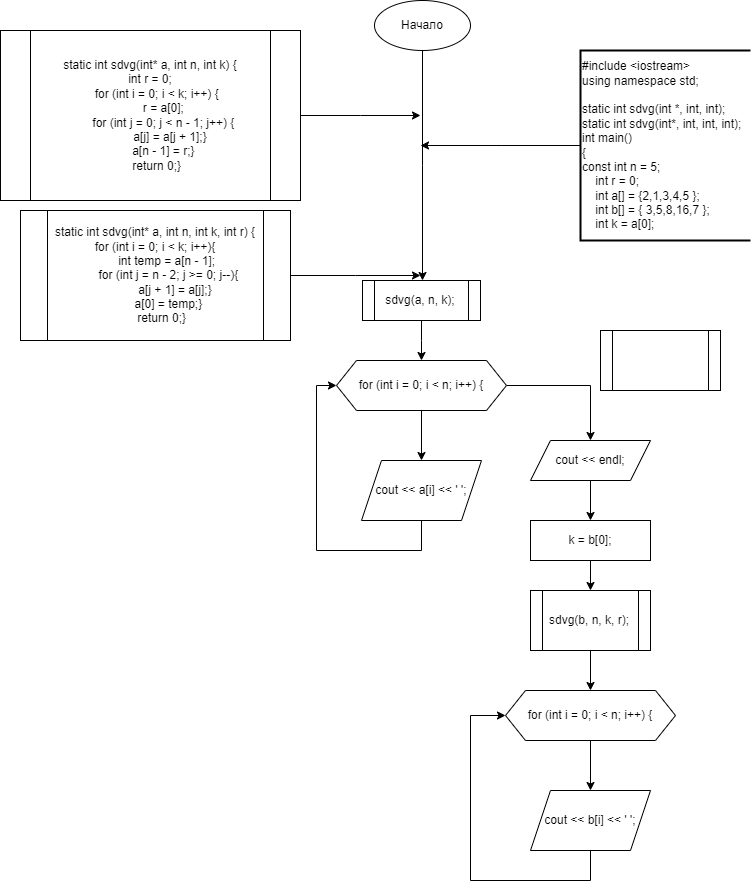

The diagram above was exported from draw.io. Its source (the exported page's mxGraphModel, read from the mxfile embedded in the PNG):
<mxGraphModel dx="2670" dy="956" grid="1" gridSize="10" guides="1" tooltips="1" connect="1" arrows="1" fold="1" page="1" pageScale="1" pageWidth="827" pageHeight="1169" math="0" shadow="0">
  <root>
    <mxCell id="0" />
    <mxCell id="1" parent="0" />
    <mxCell id="e7QlIqB7U9rKt8qyJDEN-4" style="edgeStyle=orthogonalEdgeStyle;rounded=0;orthogonalLoop=1;jettySize=auto;html=1;" edge="1" parent="1" source="e7QlIqB7U9rKt8qyJDEN-2">
      <mxGeometry relative="1" as="geometry">
        <mxPoint x="342" y="290" as="targetPoint" />
      </mxGeometry>
    </mxCell>
    <mxCell id="e7QlIqB7U9rKt8qyJDEN-2" value="Начало" style="ellipse;whiteSpace=wrap;html=1;" vertex="1" parent="1">
      <mxGeometry x="294" y="10" width="96" height="50" as="geometry" />
    </mxCell>
    <mxCell id="e7QlIqB7U9rKt8qyJDEN-23" style="edgeStyle=orthogonalEdgeStyle;rounded=0;orthogonalLoop=1;jettySize=auto;html=1;" edge="1" parent="1" source="e7QlIqB7U9rKt8qyJDEN-3">
      <mxGeometry relative="1" as="geometry">
        <mxPoint x="340" y="155" as="targetPoint" />
      </mxGeometry>
    </mxCell>
    <mxCell id="e7QlIqB7U9rKt8qyJDEN-3" value="&lt;div&gt;#include &amp;lt;iostream&amp;gt;&lt;/div&gt;&lt;div&gt;using namespace std;&lt;/div&gt;&lt;div&gt;&lt;br&gt;&lt;/div&gt;&lt;div&gt;static int sdvg(int *, int, int);&lt;/div&gt;&lt;div&gt;static int sdvg(int*, int, int, int);&lt;/div&gt;&lt;div&gt;&lt;div&gt;int main()&lt;/div&gt;&lt;div&gt;{&lt;/div&gt;&lt;div&gt;const int n = 5;&lt;span style=&quot;&quot;&gt;&lt;/span&gt;&lt;/div&gt;&lt;div&gt;&lt;span style=&quot;&quot;&gt;&lt;span style=&quot;&quot;&gt;&lt;span style=&quot;&quot;&gt;&amp;nbsp;&amp;nbsp;&amp;nbsp;&amp;nbsp;&lt;/span&gt;&lt;/span&gt;int r = 0;&lt;/span&gt;&lt;/div&gt;&lt;div&gt;&lt;span style=&quot;&quot;&gt;&lt;span style=&quot;&quot;&gt;&lt;span style=&quot;&quot;&gt;&amp;nbsp;&amp;nbsp;&amp;nbsp;&amp;nbsp;&lt;/span&gt;&lt;/span&gt;int a[] = {2,1,3,4,5 };&lt;/span&gt;&lt;/div&gt;&lt;div&gt;&lt;span style=&quot;&quot;&gt;&amp;nbsp; &amp;nbsp; int b[] = { 3,5,8,16,7 };&lt;br&gt;&lt;/span&gt;&lt;/div&gt;&lt;div&gt;&lt;span style=&quot;&quot;&gt;&lt;span style=&quot;&quot;&gt;&lt;span style=&quot;&quot;&gt;&amp;nbsp;&amp;nbsp;&amp;nbsp;&amp;nbsp;&lt;/span&gt;&lt;/span&gt;int k = a[0];&lt;/span&gt;&lt;/div&gt;&lt;/div&gt;" style="strokeWidth=2;html=1;shape=mxgraph.flowchart.annotation_1;align=left;pointerEvents=1;" vertex="1" parent="1">
      <mxGeometry x="500" y="60" width="170" height="190" as="geometry" />
    </mxCell>
    <mxCell id="e7QlIqB7U9rKt8qyJDEN-7" value="" style="edgeStyle=orthogonalEdgeStyle;rounded=0;orthogonalLoop=1;jettySize=auto;html=1;" edge="1" parent="1" source="e7QlIqB7U9rKt8qyJDEN-5">
      <mxGeometry relative="1" as="geometry">
        <mxPoint x="341" y="370" as="targetPoint" />
      </mxGeometry>
    </mxCell>
    <mxCell id="e7QlIqB7U9rKt8qyJDEN-5" value="&lt;div&gt;sdvg(a, n, k);&lt;/div&gt;" style="shape=process;whiteSpace=wrap;html=1;backgroundOutline=1;" vertex="1" parent="1">
      <mxGeometry x="282" y="290" width="118" height="40" as="geometry" />
    </mxCell>
    <mxCell id="e7QlIqB7U9rKt8qyJDEN-10" value="" style="edgeStyle=orthogonalEdgeStyle;rounded=0;orthogonalLoop=1;jettySize=auto;html=1;" edge="1" parent="1" source="e7QlIqB7U9rKt8qyJDEN-8" target="e7QlIqB7U9rKt8qyJDEN-9">
      <mxGeometry relative="1" as="geometry" />
    </mxCell>
    <mxCell id="e7QlIqB7U9rKt8qyJDEN-13" style="edgeStyle=orthogonalEdgeStyle;rounded=0;orthogonalLoop=1;jettySize=auto;html=1;" edge="1" parent="1" source="e7QlIqB7U9rKt8qyJDEN-8" target="e7QlIqB7U9rKt8qyJDEN-12">
      <mxGeometry relative="1" as="geometry" />
    </mxCell>
    <mxCell id="e7QlIqB7U9rKt8qyJDEN-8" value="for (int i = 0; i &amp;lt; n; i++) {" style="shape=hexagon;perimeter=hexagonPerimeter2;whiteSpace=wrap;html=1;fixedSize=1;" vertex="1" parent="1">
      <mxGeometry x="256" y="370" width="170" height="50" as="geometry" />
    </mxCell>
    <mxCell id="e7QlIqB7U9rKt8qyJDEN-11" style="edgeStyle=orthogonalEdgeStyle;rounded=0;orthogonalLoop=1;jettySize=auto;html=1;entryX=0;entryY=0.5;entryDx=0;entryDy=0;" edge="1" parent="1" source="e7QlIqB7U9rKt8qyJDEN-9" target="e7QlIqB7U9rKt8qyJDEN-8">
      <mxGeometry relative="1" as="geometry">
        <Array as="points">
          <mxPoint x="341" y="560" />
          <mxPoint x="236" y="560" />
          <mxPoint x="236" y="395" />
        </Array>
      </mxGeometry>
    </mxCell>
    <mxCell id="e7QlIqB7U9rKt8qyJDEN-9" value="&lt;div&gt;cout &amp;lt;&amp;lt; a[i] &amp;lt;&amp;lt; ' ';&lt;/div&gt;" style="shape=parallelogram;perimeter=parallelogramPerimeter;whiteSpace=wrap;html=1;fixedSize=1;" vertex="1" parent="1">
      <mxGeometry x="281" y="470" width="120" height="60" as="geometry" />
    </mxCell>
    <mxCell id="e7QlIqB7U9rKt8qyJDEN-15" value="" style="edgeStyle=orthogonalEdgeStyle;rounded=0;orthogonalLoop=1;jettySize=auto;html=1;" edge="1" parent="1" source="e7QlIqB7U9rKt8qyJDEN-12" target="e7QlIqB7U9rKt8qyJDEN-14">
      <mxGeometry relative="1" as="geometry" />
    </mxCell>
    <mxCell id="e7QlIqB7U9rKt8qyJDEN-12" value="&lt;div&gt;cout &amp;lt;&amp;lt; endl;&lt;/div&gt;" style="shape=parallelogram;perimeter=parallelogramPerimeter;whiteSpace=wrap;html=1;fixedSize=1;" vertex="1" parent="1">
      <mxGeometry x="450" y="450" width="120" height="40" as="geometry" />
    </mxCell>
    <mxCell id="e7QlIqB7U9rKt8qyJDEN-17" value="" style="edgeStyle=orthogonalEdgeStyle;rounded=0;orthogonalLoop=1;jettySize=auto;html=1;" edge="1" parent="1" source="e7QlIqB7U9rKt8qyJDEN-14" target="e7QlIqB7U9rKt8qyJDEN-16">
      <mxGeometry relative="1" as="geometry" />
    </mxCell>
    <mxCell id="e7QlIqB7U9rKt8qyJDEN-14" value="&lt;div&gt;k = b[0];&lt;/div&gt;" style="rounded=0;whiteSpace=wrap;html=1;" vertex="1" parent="1">
      <mxGeometry x="450" y="530" width="120" height="40" as="geometry" />
    </mxCell>
    <mxCell id="e7QlIqB7U9rKt8qyJDEN-22" value="" style="edgeStyle=orthogonalEdgeStyle;rounded=0;orthogonalLoop=1;jettySize=auto;html=1;" edge="1" parent="1" source="e7QlIqB7U9rKt8qyJDEN-16" target="e7QlIqB7U9rKt8qyJDEN-19">
      <mxGeometry relative="1" as="geometry" />
    </mxCell>
    <mxCell id="e7QlIqB7U9rKt8qyJDEN-16" value="sdvg(b, n, k, r);" style="shape=process;whiteSpace=wrap;html=1;backgroundOutline=1;" vertex="1" parent="1">
      <mxGeometry x="450" y="600" width="120" height="60" as="geometry" />
    </mxCell>
    <mxCell id="e7QlIqB7U9rKt8qyJDEN-18" value="" style="edgeStyle=orthogonalEdgeStyle;rounded=0;orthogonalLoop=1;jettySize=auto;html=1;" edge="1" parent="1" source="e7QlIqB7U9rKt8qyJDEN-19" target="e7QlIqB7U9rKt8qyJDEN-21">
      <mxGeometry relative="1" as="geometry" />
    </mxCell>
    <mxCell id="e7QlIqB7U9rKt8qyJDEN-19" value="for (int i = 0; i &amp;lt; n; i++) {" style="shape=hexagon;perimeter=hexagonPerimeter2;whiteSpace=wrap;html=1;fixedSize=1;" vertex="1" parent="1">
      <mxGeometry x="425" y="700" width="170" height="50" as="geometry" />
    </mxCell>
    <mxCell id="e7QlIqB7U9rKt8qyJDEN-20" style="edgeStyle=orthogonalEdgeStyle;rounded=0;orthogonalLoop=1;jettySize=auto;html=1;entryX=0;entryY=0.5;entryDx=0;entryDy=0;exitX=0.5;exitY=1;exitDx=0;exitDy=0;" edge="1" parent="1" source="e7QlIqB7U9rKt8qyJDEN-21" target="e7QlIqB7U9rKt8qyJDEN-19">
      <mxGeometry relative="1" as="geometry">
        <Array as="points">
          <mxPoint x="510" y="890" />
          <mxPoint x="390" y="890" />
          <mxPoint x="390" y="725" />
        </Array>
      </mxGeometry>
    </mxCell>
    <mxCell id="e7QlIqB7U9rKt8qyJDEN-21" value="&lt;div&gt;cout &amp;lt;&amp;lt; b[i] &amp;lt;&amp;lt; ' ';&lt;/div&gt;" style="shape=parallelogram;perimeter=parallelogramPerimeter;whiteSpace=wrap;html=1;fixedSize=1;" vertex="1" parent="1">
      <mxGeometry x="450" y="800" width="120" height="60" as="geometry" />
    </mxCell>
    <mxCell id="e7QlIqB7U9rKt8qyJDEN-26" style="edgeStyle=orthogonalEdgeStyle;rounded=0;orthogonalLoop=1;jettySize=auto;html=1;" edge="1" parent="1" source="e7QlIqB7U9rKt8qyJDEN-25">
      <mxGeometry relative="1" as="geometry">
        <mxPoint x="340" y="125" as="targetPoint" />
      </mxGeometry>
    </mxCell>
    <mxCell id="e7QlIqB7U9rKt8qyJDEN-25" value="&lt;div&gt;static int sdvg(int* a, int n, int k) {&lt;/div&gt;&lt;div&gt;int r = 0;&lt;span style=&quot;&quot;&gt;&lt;/span&gt;&lt;/div&gt;&lt;div&gt;&lt;span style=&quot;&quot;&gt;&lt;span style=&quot;&quot;&gt;&lt;span style=&quot;white-space: pre;&quot;&gt;&amp;nbsp;&amp;nbsp;&amp;nbsp;&amp;nbsp;&lt;/span&gt;&lt;/span&gt;for (int i = 0; i &amp;lt; k; i++) {&lt;/span&gt;&lt;/div&gt;&lt;div&gt;&lt;span style=&quot;&quot;&gt;&lt;span style=&quot;&quot;&gt;&lt;span style=&quot;white-space: pre;&quot;&gt;&amp;nbsp;&amp;nbsp;&amp;nbsp;&amp;nbsp;&lt;/span&gt;&lt;span style=&quot;white-space: pre;&quot;&gt;&amp;nbsp;&amp;nbsp;&amp;nbsp;&amp;nbsp;&lt;/span&gt;&lt;/span&gt;r = a[0];&lt;/span&gt;&lt;/div&gt;&lt;div&gt;&lt;span style=&quot;&quot;&gt;&lt;span style=&quot;&quot;&gt;&lt;span style=&quot;white-space: pre;&quot;&gt;&amp;nbsp;&amp;nbsp;&amp;nbsp;&amp;nbsp;&lt;/span&gt;&lt;span style=&quot;white-space: pre;&quot;&gt;&amp;nbsp;&amp;nbsp;&amp;nbsp;&amp;nbsp;&lt;/span&gt;&lt;/span&gt;for (int j = 0; j &amp;lt; n - 1; j++) {&lt;/span&gt;&lt;/div&gt;&lt;div&gt;&lt;span style=&quot;&quot;&gt;&lt;span style=&quot;&quot;&gt;&lt;span style=&quot;white-space: pre;&quot;&gt;&amp;nbsp;&amp;nbsp;&amp;nbsp;&amp;nbsp;&lt;/span&gt;&lt;span style=&quot;white-space: pre;&quot;&gt;&amp;nbsp;&amp;nbsp;&amp;nbsp;&amp;nbsp;&lt;/span&gt;&lt;span style=&quot;white-space: pre;&quot;&gt;&amp;nbsp;&amp;nbsp;&amp;nbsp;&amp;nbsp;&lt;/span&gt;&lt;/span&gt;a[j] = a[j + 1];&lt;/span&gt;&lt;span style=&quot;background-color: initial;&quot;&gt;}&lt;/span&gt;&lt;/div&gt;&lt;div&gt;&lt;span style=&quot;&quot;&gt;&lt;span style=&quot;&quot;&gt;&lt;span style=&quot;white-space: pre;&quot;&gt;&amp;nbsp;&amp;nbsp;&amp;nbsp;&amp;nbsp;&lt;/span&gt;&lt;span style=&quot;white-space: pre;&quot;&gt;&amp;nbsp;&amp;nbsp;&amp;nbsp;&amp;nbsp;&lt;/span&gt;&lt;/span&gt;a[n - 1] = r;&lt;/span&gt;&lt;span style=&quot;background-color: initial;&quot;&gt;}&lt;/span&gt;&lt;/div&gt;&lt;div&gt;&lt;span style=&quot;&quot;&gt;&lt;span style=&quot;&quot;&gt;&lt;span style=&quot;white-space: pre;&quot;&gt;&amp;nbsp;&amp;nbsp;&amp;nbsp;&amp;nbsp;&lt;/span&gt;&lt;/span&gt;return 0;&lt;/span&gt;&lt;span style=&quot;background-color: initial;&quot;&gt;}&lt;/span&gt;&lt;/div&gt;" style="shape=process;whiteSpace=wrap;html=1;backgroundOutline=1;" vertex="1" parent="1">
      <mxGeometry x="-80" y="40" width="300" height="170" as="geometry" />
    </mxCell>
    <mxCell id="e7QlIqB7U9rKt8qyJDEN-27" value="" style="shape=process;whiteSpace=wrap;html=1;backgroundOutline=1;" vertex="1" parent="1">
      <mxGeometry x="520" y="340" width="120" height="60" as="geometry" />
    </mxCell>
    <mxCell id="e7QlIqB7U9rKt8qyJDEN-29" style="edgeStyle=orthogonalEdgeStyle;rounded=0;orthogonalLoop=1;jettySize=auto;html=1;" edge="1" parent="1" source="e7QlIqB7U9rKt8qyJDEN-28">
      <mxGeometry relative="1" as="geometry">
        <mxPoint x="340" y="285" as="targetPoint" />
      </mxGeometry>
    </mxCell>
    <mxCell id="e7QlIqB7U9rKt8qyJDEN-28" value="&lt;div&gt;static int sdvg(int* a, int n, int k, int r) {&lt;/div&gt;&lt;div&gt;for (int i = 0; i &amp;lt; k; i++)&lt;span style=&quot;background-color: initial;&quot;&gt;{&lt;/span&gt;&lt;/div&gt;&lt;div&gt;&lt;span style=&quot;&quot;&gt;&lt;span style=&quot;&quot;&gt;&lt;span style=&quot;white-space: pre;&quot;&gt;&amp;nbsp;&amp;nbsp;&amp;nbsp;&amp;nbsp;&lt;/span&gt;&lt;span style=&quot;white-space: pre;&quot;&gt;&amp;nbsp;&amp;nbsp;&amp;nbsp;&amp;nbsp;&lt;/span&gt;&lt;/span&gt;int temp = a[n - 1];&amp;nbsp;&lt;/span&gt;&lt;/div&gt;&lt;div&gt;&lt;span style=&quot;&quot;&gt;&lt;span style=&quot;&quot;&gt;&lt;span style=&quot;white-space: pre;&quot;&gt;&amp;nbsp;&amp;nbsp;&amp;nbsp;&amp;nbsp;&lt;/span&gt;&lt;span style=&quot;white-space: pre;&quot;&gt;&amp;nbsp;&amp;nbsp;&amp;nbsp;&amp;nbsp;&lt;/span&gt;&lt;/span&gt;for (int j = n - 2; j &amp;gt;= 0; j--)&lt;/span&gt;&lt;span style=&quot;background-color: initial;&quot;&gt;{&lt;/span&gt;&lt;/div&gt;&lt;div&gt;&lt;span style=&quot;&quot;&gt;&lt;span style=&quot;&quot;&gt;&lt;span style=&quot;white-space: pre;&quot;&gt;&amp;nbsp;&amp;nbsp;&amp;nbsp;&amp;nbsp;&lt;/span&gt;&lt;span style=&quot;white-space: pre;&quot;&gt;&amp;nbsp;&amp;nbsp;&amp;nbsp;&amp;nbsp;&lt;/span&gt;&lt;span style=&quot;white-space: pre;&quot;&gt;&amp;nbsp;&amp;nbsp;&amp;nbsp;&amp;nbsp;&lt;/span&gt;&lt;/span&gt;a[j + 1] = a[j];&lt;/span&gt;&lt;span style=&quot;background-color: initial;&quot;&gt;}&lt;/span&gt;&lt;/div&gt;&lt;div&gt;&lt;span style=&quot;&quot;&gt;&lt;span style=&quot;&quot;&gt;&lt;span style=&quot;white-space: pre;&quot;&gt;&amp;nbsp;&amp;nbsp;&amp;nbsp;&amp;nbsp;&lt;/span&gt;&lt;span style=&quot;white-space: pre;&quot;&gt;&amp;nbsp;&amp;nbsp;&amp;nbsp;&amp;nbsp;&lt;/span&gt;&lt;/span&gt;a[0] = temp;&lt;/span&gt;&lt;span style=&quot;background-color: initial;&quot;&gt;}&lt;/span&gt;&lt;/div&gt;&lt;div&gt;&lt;span style=&quot;&quot;&gt;&lt;span style=&quot;&quot;&gt;&lt;span style=&quot;white-space: pre;&quot;&gt;&amp;nbsp;&amp;nbsp;&amp;nbsp;&amp;nbsp;&lt;/span&gt;&lt;/span&gt;return 0;&lt;/span&gt;&lt;span style=&quot;background-color: initial;&quot;&gt;}&lt;/span&gt;&lt;/div&gt;" style="shape=process;whiteSpace=wrap;html=1;backgroundOutline=1;" vertex="1" parent="1">
      <mxGeometry x="-60" y="220" width="270" height="130" as="geometry" />
    </mxCell>
  </root>
</mxGraphModel>